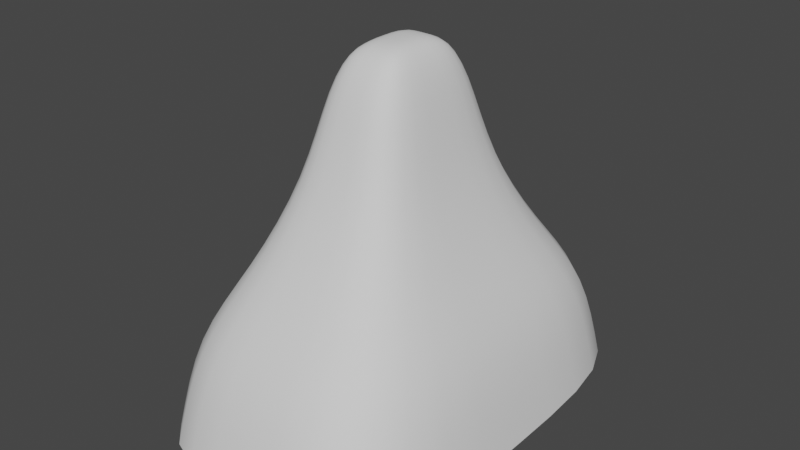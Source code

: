# Source: mountainsTest.blend  (saved by Blender 2.81.16; exported with 4.5.12 LTS)
import bpy
from mathutils import Matrix  # noqa: F401  (used for matrix-valued properties, if any)

bpy.ops.wm.read_factory_settings(use_empty=True)
scene = bpy.context.scene
scene.name = 'Scene'

# ---- collections
col_collection = bpy.data.collections.new('Collection'); scene.collection.children.link(col_collection)

# ---- world
world_world = bpy.data.worlds.new('World'); scene.world = world_world
world_world.use_nodes = True; world_world.node_tree.nodes.clear()
_N = world_world.node_tree.nodes; _L = world_world.node_tree.links
n0 = _N.new('ShaderNodeOutputWorld'); n0.name = 'World Output'; n0.location = (300, 300)
n1 = _N.new('ShaderNodeBackground'); n1.name = 'Background'; n1.location = (10, 300)
n1.inputs[0].default_value = (0.05088, 0.05088, 0.05088, 1.0)
_L.new(n1.outputs[0], n0.inputs[0])
n0.is_active_output = True
world_world.color = (0.05088, 0.05088, 0.05088)
world_world.use_sun_shadow = False
world_world.sun_shadow_jitter_overblur = 0.0

# ---- meshes
me_plane = bpy.data.meshes.new('Plane')
me_plane.from_pydata([(-1.0, -1.514, 0.0), (1.0, -1.514, 0.0), (-1.0, 1.514, 0.0), (1.0, 1.514, 0.0), (-0.1739, 0.2632, 2.516), (-0.1739, -0.2632, 2.516), (0.1739, -0.2632, 2.516), (0.1739, 0.2632, 2.516), (-0.6465, 0.9787, 1.099), (-0.6465, -0.9787, 1.099), (0.6465, -0.9787, 1.099), (0.6465, 0.9787, 1.099), (-0.2927, 0.4432, 2.271), (-0.2927, -0.4432, 2.271), (0.2927, -0.4432, 2.271), (0.2927, 0.4432, 2.271), (0.0, -0.9787, 1.099), (0.0, 0.9787, 1.099), (0.0, -1.514, 0.0), (0.0, 1.514, 0.0), (0.0, -0.4432, 2.271), (0.0, 0.4432, 2.271), (0.0, -0.2632, 2.516), (0.0, 0.2632, 2.516), (-0.6465, 0.0, 1.099), (0.6465, 0.0, 1.099), (-1.0, 0.0, 0.0), (1.0, 0.0, 0.0), (-0.2927, 0.0, 2.271), (0.2927, 0.0, 2.271), (-0.1739, 0.0, 2.516), (0.1739, 0.0, 2.516), (0.0, 0.0, 2.516), (-0.4007, -0.6066, 1.685), (-0.4007, 0.6066, 1.685), (0.4007, -0.6066, 1.685), (0.4007, 0.6066, 1.685), (0.0, 0.6066, 1.685), (0.0, -0.6066, 1.685), (0.4007, 0.0, 1.685), (-0.4007, 0.0, 1.685), (-0.8954, -1.355, 0.6721), (-0.8954, 1.355, 0.6721), (0.8954, -1.355, 0.6721), (0.8954, 1.355, 0.6721), (0.0, 1.355, 0.6721), (0.0, -1.355, 0.6721), (0.8954, 0.0, 0.6721), (-0.8954, 0.0, 0.6721)], [], [(32, 31, 7, 23), (48, 42, 2, 26), (46, 41, 0, 18), (47, 43, 1, 27), (45, 44, 3, 19), (40, 34, 8, 24), (38, 33, 9, 16), (39, 35, 10, 25), (37, 36, 11, 17), (30, 4, 12, 28), (22, 5, 13, 20), (31, 6, 14, 29), (23, 7, 15, 21), (4, 23, 21, 12), (6, 22, 20, 14), (34, 37, 17, 8), (35, 38, 16, 10), (42, 45, 19, 2), (43, 46, 18, 1), (30, 32, 23, 4), (5, 22, 32, 30), (7, 31, 29, 15), (5, 30, 28, 13), (36, 39, 25, 11), (33, 40, 24, 9), (44, 47, 27, 3), (41, 48, 26, 0), (22, 6, 31, 32), (13, 28, 40, 33), (15, 29, 39, 36), (14, 20, 38, 35), (12, 21, 37, 34), (21, 15, 36, 37), (29, 14, 35, 39), (20, 13, 33, 38), (28, 12, 34, 40), (9, 24, 48, 41), (11, 25, 47, 44), (10, 16, 46, 43), (8, 17, 45, 42), (17, 11, 44, 45), (25, 10, 43, 47), (16, 9, 41, 46), (24, 8, 42, 48)])
me_plane.polygons.foreach_set('use_smooth', [True] * 44)
_uv = me_plane.uv_layers.new(name='UVMap')
_uv.uv.foreach_set('vector', [0.5, 0.5, 0.6566, 0.5, 0.6566, 0.6566, 0.5, 0.6566, 0.1081, 0.5, 0.1081, 0.8919, 0.0, 1.0, 0.0, 0.5, 0.5, 0.1081, 0.1081, 0.1081, 0.0, 0.0, 0.5, 0.0, 0.8919, 0.5, 0.8919, 0.1081, 1.0, 0.0, 1.0, 0.5, 0.5, 0.8919, 0.8919, 0.8919, 1.0, 1.0, 0.5, 1.0, 0.2394, 0.5, 0.2394, 0.7606, 0.1768, 0.8232, 0.1768, 0.5, 0.5, 0.2394, 0.2394, 0.2394, 0.1768, 0.1768, 0.5, 0.1768, 0.7606, 0.5, 0.7606, 0.2394, 0.8232, 0.1768, 0.8232, 0.5, 0.5, 0.7606, 0.7606, 0.7606, 0.8232, 0.8232, 0.5, 0.8232, 0.3434, 0.5, 0.3434, 0.6566, 0.3021, 0.6979, 0.3021, 0.5, 0.5, 0.3434, 0.3434, 0.3434, 0.3021, 0.3021, 0.5, 0.3021, 0.6566, 0.5, 0.6566, 0.3434, 0.6979, 0.3021, 0.6979, 0.5, 0.5, 0.6566, 0.6566, 0.6566, 0.6979, 0.6979, 0.5, 0.6979, 0.3434, 0.6566, 0.5, 0.6566, 0.5, 0.6979, 0.3021, 0.6979, 0.6566, 0.3434, 0.5, 0.3434, 0.5, 0.3021, 0.6979, 0.3021, 0.2394, 0.7606, 0.5, 0.7606, 0.5, 0.8232, 0.1768, 0.8232, 0.7606, 0.2394, 0.5, 0.2394, 0.5, 0.1768, 0.8232, 0.1768, 0.1081, 0.8919, 0.5, 0.8919, 0.5, 1.0, 0.0, 1.0, 0.8919, 0.1081, 0.5, 0.1081, 0.5, 0.0, 1.0, 0.0, 0.3434, 0.5, 0.5, 0.5, 0.5, 0.6566, 0.3434, 0.6566, 0.3434, 0.3434, 0.5, 0.3434, 0.5, 0.5, 0.3434, 0.5, 0.6566, 0.6566, 0.6566, 0.5, 0.6979, 0.5, 0.6979, 0.6979, 0.3434, 0.3434, 0.3434, 0.5, 0.3021, 0.5, 0.3021, 0.3021, 0.7606, 0.7606, 0.7606, 0.5, 0.8232, 0.5, 0.8232, 0.8232, 0.2394, 0.2394, 0.2394, 0.5, 0.1768, 0.5, 0.1768, 0.1768, 0.8919, 0.8919, 0.8919, 0.5, 1.0, 0.5, 1.0, 1.0, 0.1081, 0.1081, 0.1081, 0.5, 0.0, 0.5, 0.0, 0.0, 0.5, 0.3434, 0.6566, 0.3434, 0.6566, 0.5, 0.5, 0.5, 0.3021, 0.3021, 0.3021, 0.5, 0.2394, 0.5, 0.2394, 0.2394, 0.6979, 0.6979, 0.6979, 0.5, 0.7606, 0.5, 0.7606, 0.7606, 0.6979, 0.3021, 0.5, 0.3021, 0.5, 0.2394, 0.7606, 0.2394, 0.3021, 0.6979, 0.5, 0.6979, 0.5, 0.7606, 0.2394, 0.7606, 0.5, 0.6979, 0.6979, 0.6979, 0.7606, 0.7606, 0.5, 0.7606, 0.6979, 0.5, 0.6979, 0.3021, 0.7606, 0.2394, 0.7606, 0.5, 0.5, 0.3021, 0.3021, 0.3021, 0.2394, 0.2394, 0.5, 0.2394, 0.3021, 0.5, 0.3021, 0.6979, 0.2394, 0.7606, 0.2394, 0.5, 0.1768, 0.1768, 0.1768, 0.5, 0.1081, 0.5, 0.1081, 0.1081, 0.8232, 0.8232, 0.8232, 0.5, 0.8919, 0.5, 0.8919, 0.8919, 0.8232, 0.1768, 0.5, 0.1768, 0.5, 0.1081, 0.8919, 0.1081, 0.1768, 0.8232, 0.5, 0.8232, 0.5, 0.8919, 0.1081, 0.8919, 0.5, 0.8232, 0.8232, 0.8232, 0.8919, 0.8919, 0.5, 0.8919, 0.8232, 0.5, 0.8232, 0.1768, 0.8919, 0.1081, 0.8919, 0.5, 0.5, 0.1768, 0.1768, 0.1768, 0.1081, 0.1081, 0.5, 0.1081, 0.1768, 0.5, 0.1768, 0.8232, 0.1081, 0.8919, 0.1081, 0.5])
me_plane.use_remesh_fix_poles = True
me_plane.use_remesh_preserve_attributes = False
me_plane.use_mirror_vertex_groups = False
me_plane.update()

# ---- objects
ob_plane = bpy.data.objects.new('Plane', me_plane)

# ---- transforms, parenting, visibility, modifiers, constraints
ob_plane.location = (0.0, 0.0, 0.0)
ob_plane.lineart.crease_threshold = 0.0
_m = ob_plane.modifiers.new('Subdivision', 'SUBSURF')
_m.uv_smooth = 'PRESERVE_CORNERS'
_m.show_only_control_edges = False

# ---- collection membership
col_collection.objects.link(ob_plane)

# ---- scene / render settings (as saved in the file)
scene.frame_start = 1; scene.frame_end = 250; scene.frame_set(1)
scene.render.engine = 'BLENDER_EEVEE_NEXT'
scene.cycles.use_denoising = False
scene.cycles.samples = 128
scene.cycles.sampling_pattern = 'TABULATED_SOBOL'
scene.cycles.use_adaptive_sampling = False
scene.cycles.use_light_tree = False
scene.view_settings.view_transform = 'Filmic'
bpy.context.view_layer.update()

# ---- added for rendering (the .blend has no active camera and no usable light): camera, sun
cam_auto = bpy.data.cameras.new('AutoCamera')
cam_auto.lens = 50.0
cam_auto.sensor_width = 36.0
cam_auto.clip_end = 1000.0
ob_auto_camera = bpy.data.objects.new('AutoCamera', cam_auto)
scene.collection.objects.link(ob_auto_camera)
ob_auto_camera.location = (4.08559, -4.90271, 4.5266)
ob_auto_camera.rotation_euler = (1.09748, -7.21219e-08, 0.694738)
scene.camera = ob_auto_camera
light_auto_sun = bpy.data.lights.new('AutoSun', 'SUN')
light_auto_sun.energy = 3.0
light_auto_sun.angle = 0.0523599
ob_auto_sun = bpy.data.objects.new('AutoSun', light_auto_sun)
scene.collection.objects.link(ob_auto_sun)
ob_auto_sun.rotation_euler = (0.872665, 0.174533, 0.523599)
bpy.context.view_layer.update()
